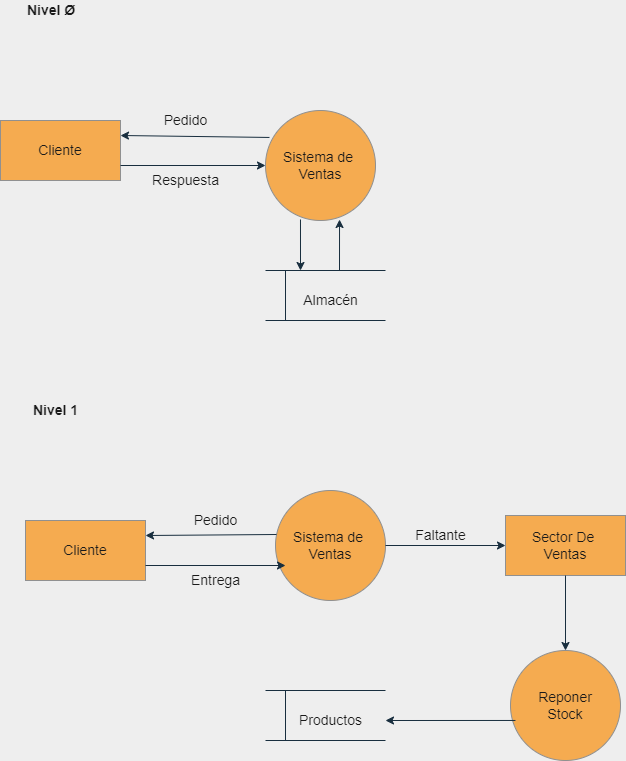

The diagram above was exported from draw.io. Its source (the exported page's mxGraphModel, read from the mxfile embedded in the PNG):
<mxGraphModel dx="1422" dy="762" grid="1" gridSize="10" guides="1" tooltips="1" connect="1" arrows="1" fold="1" page="1" pageScale="1" pageWidth="827" pageHeight="1169" background="#EEEEEE" math="0" shadow="0">
  <root>
    <mxCell id="0" />
    <mxCell id="1" parent="0" />
    <mxCell id="PHoK5SfuI7cw5WFONWZ9-1" value="&lt;b&gt;&lt;font style=&quot;font-size: 14px&quot;&gt;Nivel&amp;nbsp;Ø&amp;nbsp;&lt;/font&gt;&lt;/b&gt;" style="text;html=1;align=left;verticalAlign=middle;resizable=0;points=[];autosize=1;strokeColor=none;fillColor=none;fontColor=#1A1A1A;" vertex="1" parent="1">
      <mxGeometry x="80" y="40" width="70" height="20" as="geometry" />
    </mxCell>
    <mxCell id="PHoK5SfuI7cw5WFONWZ9-2" value="Sistema de&amp;nbsp;&lt;br&gt;Ventas" style="ellipse;whiteSpace=wrap;html=1;aspect=fixed;fontSize=14;fillColor=#F5AB50;strokeColor=#909090;fontColor=#1A1A1A;" vertex="1" parent="1">
      <mxGeometry x="320" y="150" width="110" height="110" as="geometry" />
    </mxCell>
    <mxCell id="PHoK5SfuI7cw5WFONWZ9-3" value="" style="endArrow=none;html=1;rounded=0;fontSize=14;labelBackgroundColor=#EEEEEE;strokeColor=#182E3E;fontColor=#1A1A1A;" edge="1" parent="1">
      <mxGeometry width="50" height="50" relative="1" as="geometry">
        <mxPoint x="340" y="360" as="sourcePoint" />
        <mxPoint x="340" y="310" as="targetPoint" />
      </mxGeometry>
    </mxCell>
    <mxCell id="PHoK5SfuI7cw5WFONWZ9-4" value="" style="endArrow=none;html=1;rounded=0;fontSize=14;labelBackgroundColor=#EEEEEE;strokeColor=#182E3E;fontColor=#1A1A1A;" edge="1" parent="1">
      <mxGeometry width="50" height="50" relative="1" as="geometry">
        <mxPoint x="320" y="360" as="sourcePoint" />
        <mxPoint x="440" y="360" as="targetPoint" />
      </mxGeometry>
    </mxCell>
    <mxCell id="PHoK5SfuI7cw5WFONWZ9-5" value="" style="endArrow=none;html=1;rounded=0;fontSize=14;labelBackgroundColor=#EEEEEE;strokeColor=#182E3E;fontColor=#1A1A1A;" edge="1" parent="1">
      <mxGeometry width="50" height="50" relative="1" as="geometry">
        <mxPoint x="320" y="310" as="sourcePoint" />
        <mxPoint x="440" y="310" as="targetPoint" />
      </mxGeometry>
    </mxCell>
    <mxCell id="PHoK5SfuI7cw5WFONWZ9-6" value="Almacén" style="text;html=1;align=center;verticalAlign=middle;resizable=0;points=[];autosize=1;strokeColor=none;fillColor=none;fontSize=14;fontColor=#1A1A1A;" vertex="1" parent="1">
      <mxGeometry x="350" y="330" width="70" height="20" as="geometry" />
    </mxCell>
    <mxCell id="PHoK5SfuI7cw5WFONWZ9-7" value="" style="endArrow=classic;html=1;rounded=0;fontSize=14;exitX=0.318;exitY=0.991;exitDx=0;exitDy=0;exitPerimeter=0;labelBackgroundColor=#EEEEEE;strokeColor=#182E3E;fontColor=#1A1A1A;" edge="1" parent="1" source="PHoK5SfuI7cw5WFONWZ9-2">
      <mxGeometry width="50" height="50" relative="1" as="geometry">
        <mxPoint x="390" y="410" as="sourcePoint" />
        <mxPoint x="355" y="310" as="targetPoint" />
        <Array as="points" />
      </mxGeometry>
    </mxCell>
    <mxCell id="PHoK5SfuI7cw5WFONWZ9-8" value="Cliente" style="rounded=0;whiteSpace=wrap;html=1;fontSize=14;fillColor=#F5AB50;strokeColor=#909090;fontColor=#1A1A1A;" vertex="1" parent="1">
      <mxGeometry x="55" y="160" width="120" height="60" as="geometry" />
    </mxCell>
    <mxCell id="PHoK5SfuI7cw5WFONWZ9-9" value="" style="endArrow=classic;html=1;rounded=0;fontSize=14;entryX=0.673;entryY=0.991;entryDx=0;entryDy=0;entryPerimeter=0;labelBackgroundColor=#EEEEEE;strokeColor=#182E3E;fontColor=#1A1A1A;" edge="1" parent="1" target="PHoK5SfuI7cw5WFONWZ9-2">
      <mxGeometry width="50" height="50" relative="1" as="geometry">
        <mxPoint x="394" y="310" as="sourcePoint" />
        <mxPoint x="440" y="360" as="targetPoint" />
      </mxGeometry>
    </mxCell>
    <mxCell id="PHoK5SfuI7cw5WFONWZ9-10" value="" style="endArrow=classic;html=1;rounded=0;fontSize=14;entryX=1;entryY=0.25;entryDx=0;entryDy=0;exitX=0.036;exitY=0.245;exitDx=0;exitDy=0;exitPerimeter=0;labelBackgroundColor=#EEEEEE;strokeColor=#182E3E;fontColor=#1A1A1A;" edge="1" parent="1" source="PHoK5SfuI7cw5WFONWZ9-2" target="PHoK5SfuI7cw5WFONWZ9-8">
      <mxGeometry width="50" height="50" relative="1" as="geometry">
        <mxPoint x="390" y="410" as="sourcePoint" />
        <mxPoint x="440" y="360" as="targetPoint" />
      </mxGeometry>
    </mxCell>
    <mxCell id="PHoK5SfuI7cw5WFONWZ9-11" value="" style="endArrow=classic;html=1;rounded=0;fontSize=14;exitX=1;exitY=0.75;exitDx=0;exitDy=0;entryX=0;entryY=0.5;entryDx=0;entryDy=0;labelBackgroundColor=#EEEEEE;strokeColor=#182E3E;fontColor=#1A1A1A;" edge="1" parent="1" source="PHoK5SfuI7cw5WFONWZ9-8" target="PHoK5SfuI7cw5WFONWZ9-2">
      <mxGeometry width="50" height="50" relative="1" as="geometry">
        <mxPoint x="390" y="410" as="sourcePoint" />
        <mxPoint x="440" y="360" as="targetPoint" />
      </mxGeometry>
    </mxCell>
    <mxCell id="PHoK5SfuI7cw5WFONWZ9-12" value="Pedido" style="text;html=1;align=center;verticalAlign=middle;resizable=0;points=[];autosize=1;strokeColor=none;fillColor=none;fontSize=14;fontColor=#1A1A1A;" vertex="1" parent="1">
      <mxGeometry x="210" y="150" width="60" height="20" as="geometry" />
    </mxCell>
    <mxCell id="PHoK5SfuI7cw5WFONWZ9-13" value="Respuesta" style="text;html=1;align=center;verticalAlign=middle;resizable=0;points=[];autosize=1;strokeColor=none;fillColor=none;fontSize=14;fontColor=#1A1A1A;" vertex="1" parent="1">
      <mxGeometry x="200" y="210" width="80" height="20" as="geometry" />
    </mxCell>
    <mxCell id="PHoK5SfuI7cw5WFONWZ9-14" value="&lt;b&gt;Nivel 1&lt;/b&gt;" style="text;html=1;align=center;verticalAlign=middle;resizable=0;points=[];autosize=1;strokeColor=none;fillColor=none;fontSize=14;fontColor=#1A1A1A;" vertex="1" parent="1">
      <mxGeometry x="80" y="440" width="60" height="20" as="geometry" />
    </mxCell>
    <mxCell id="PHoK5SfuI7cw5WFONWZ9-16" value="Sector De &lt;br&gt;Ventas" style="rounded=0;whiteSpace=wrap;html=1;fontSize=14;fillColor=#F5AB50;strokeColor=#909090;fontColor=#1A1A1A;" vertex="1" parent="1">
      <mxGeometry x="560" y="555" width="120" height="60" as="geometry" />
    </mxCell>
    <mxCell id="PHoK5SfuI7cw5WFONWZ9-17" value="Cliente" style="rounded=0;whiteSpace=wrap;html=1;fontSize=14;fillColor=#F5AB50;strokeColor=#909090;fontColor=#1A1A1A;" vertex="1" parent="1">
      <mxGeometry x="80" y="560" width="120" height="60" as="geometry" />
    </mxCell>
    <mxCell id="PHoK5SfuI7cw5WFONWZ9-20" value="Sistema de&amp;nbsp;&lt;br&gt;Ventas" style="ellipse;whiteSpace=wrap;html=1;aspect=fixed;fontSize=14;fillColor=#F5AB50;strokeColor=#909090;fontColor=#1A1A1A;" vertex="1" parent="1">
      <mxGeometry x="330" y="530" width="110" height="110" as="geometry" />
    </mxCell>
    <mxCell id="PHoK5SfuI7cw5WFONWZ9-21" value="" style="endArrow=classic;html=1;rounded=0;fontSize=14;exitX=0.009;exitY=0.4;exitDx=0;exitDy=0;exitPerimeter=0;entryX=1;entryY=0.25;entryDx=0;entryDy=0;labelBackgroundColor=#EEEEEE;strokeColor=#182E3E;fontColor=#1A1A1A;" edge="1" parent="1" source="PHoK5SfuI7cw5WFONWZ9-20" target="PHoK5SfuI7cw5WFONWZ9-17">
      <mxGeometry width="50" height="50" relative="1" as="geometry">
        <mxPoint x="390" y="510" as="sourcePoint" />
        <mxPoint x="440" y="460" as="targetPoint" />
      </mxGeometry>
    </mxCell>
    <mxCell id="PHoK5SfuI7cw5WFONWZ9-22" value="" style="endArrow=classic;html=1;rounded=0;fontSize=14;exitX=1;exitY=0.75;exitDx=0;exitDy=0;labelBackgroundColor=#EEEEEE;strokeColor=#182E3E;fontColor=#1A1A1A;" edge="1" parent="1" source="PHoK5SfuI7cw5WFONWZ9-17">
      <mxGeometry width="50" height="50" relative="1" as="geometry">
        <mxPoint x="390" y="510" as="sourcePoint" />
        <mxPoint x="340" y="605" as="targetPoint" />
      </mxGeometry>
    </mxCell>
    <mxCell id="PHoK5SfuI7cw5WFONWZ9-23" value="" style="endArrow=classic;html=1;rounded=0;fontSize=14;exitX=1;exitY=0.5;exitDx=0;exitDy=0;entryX=0;entryY=0.5;entryDx=0;entryDy=0;labelBackgroundColor=#EEEEEE;strokeColor=#182E3E;fontColor=#1A1A1A;" edge="1" parent="1" source="PHoK5SfuI7cw5WFONWZ9-20" target="PHoK5SfuI7cw5WFONWZ9-16">
      <mxGeometry width="50" height="50" relative="1" as="geometry">
        <mxPoint x="390" y="510" as="sourcePoint" />
        <mxPoint x="440" y="460" as="targetPoint" />
      </mxGeometry>
    </mxCell>
    <mxCell id="PHoK5SfuI7cw5WFONWZ9-24" value="Pedido" style="text;html=1;align=center;verticalAlign=middle;resizable=0;points=[];autosize=1;strokeColor=none;fillColor=none;fontSize=14;fontColor=#1A1A1A;" vertex="1" parent="1">
      <mxGeometry x="240" y="550" width="60" height="20" as="geometry" />
    </mxCell>
    <mxCell id="PHoK5SfuI7cw5WFONWZ9-25" value="Entrega" style="text;html=1;align=center;verticalAlign=middle;resizable=0;points=[];autosize=1;strokeColor=none;fillColor=none;fontSize=14;fontColor=#1A1A1A;" vertex="1" parent="1">
      <mxGeometry x="240" y="610" width="60" height="20" as="geometry" />
    </mxCell>
    <mxCell id="PHoK5SfuI7cw5WFONWZ9-26" value="Faltante" style="text;html=1;align=center;verticalAlign=middle;resizable=0;points=[];autosize=1;strokeColor=none;fillColor=none;fontSize=14;fontColor=#1A1A1A;" vertex="1" parent="1">
      <mxGeometry x="460" y="565" width="70" height="20" as="geometry" />
    </mxCell>
    <mxCell id="PHoK5SfuI7cw5WFONWZ9-28" value="Reponer&lt;br&gt;Stock" style="ellipse;whiteSpace=wrap;html=1;aspect=fixed;fontSize=14;fillColor=#F5AB50;strokeColor=#909090;fontColor=#1A1A1A;" vertex="1" parent="1">
      <mxGeometry x="565" y="690" width="110" height="110" as="geometry" />
    </mxCell>
    <mxCell id="PHoK5SfuI7cw5WFONWZ9-29" value="" style="endArrow=none;html=1;rounded=0;fontSize=14;labelBackgroundColor=#EEEEEE;strokeColor=#182E3E;fontColor=#1A1A1A;" edge="1" parent="1">
      <mxGeometry width="50" height="50" relative="1" as="geometry">
        <mxPoint x="340" y="780" as="sourcePoint" />
        <mxPoint x="340" y="730" as="targetPoint" />
      </mxGeometry>
    </mxCell>
    <mxCell id="PHoK5SfuI7cw5WFONWZ9-30" value="" style="endArrow=none;html=1;rounded=0;fontSize=14;labelBackgroundColor=#EEEEEE;strokeColor=#182E3E;fontColor=#1A1A1A;" edge="1" parent="1">
      <mxGeometry width="50" height="50" relative="1" as="geometry">
        <mxPoint x="320" y="780" as="sourcePoint" />
        <mxPoint x="440" y="780" as="targetPoint" />
      </mxGeometry>
    </mxCell>
    <mxCell id="PHoK5SfuI7cw5WFONWZ9-31" value="" style="endArrow=none;html=1;rounded=0;fontSize=14;labelBackgroundColor=#EEEEEE;strokeColor=#182E3E;fontColor=#1A1A1A;" edge="1" parent="1">
      <mxGeometry width="50" height="50" relative="1" as="geometry">
        <mxPoint x="320" y="730" as="sourcePoint" />
        <mxPoint x="440" y="730" as="targetPoint" />
      </mxGeometry>
    </mxCell>
    <mxCell id="PHoK5SfuI7cw5WFONWZ9-32" value="Productos" style="text;html=1;align=center;verticalAlign=middle;resizable=0;points=[];autosize=1;strokeColor=none;fillColor=none;fontSize=14;fontColor=#1A1A1A;" vertex="1" parent="1">
      <mxGeometry x="345" y="750" width="80" height="20" as="geometry" />
    </mxCell>
    <mxCell id="PHoK5SfuI7cw5WFONWZ9-33" value="" style="endArrow=classic;html=1;rounded=0;fontSize=14;exitX=0.5;exitY=1;exitDx=0;exitDy=0;entryX=0.5;entryY=0;entryDx=0;entryDy=0;labelBackgroundColor=#EEEEEE;strokeColor=#182E3E;fontColor=#1A1A1A;" edge="1" parent="1" source="PHoK5SfuI7cw5WFONWZ9-16" target="PHoK5SfuI7cw5WFONWZ9-28">
      <mxGeometry width="50" height="50" relative="1" as="geometry">
        <mxPoint x="390" y="680" as="sourcePoint" />
        <mxPoint x="440" y="630" as="targetPoint" />
      </mxGeometry>
    </mxCell>
    <mxCell id="PHoK5SfuI7cw5WFONWZ9-34" value="" style="endArrow=classic;html=1;rounded=0;fontSize=14;exitX=0.045;exitY=0.636;exitDx=0;exitDy=0;exitPerimeter=0;labelBackgroundColor=#EEEEEE;strokeColor=#182E3E;fontColor=#1A1A1A;" edge="1" parent="1" source="PHoK5SfuI7cw5WFONWZ9-28">
      <mxGeometry width="50" height="50" relative="1" as="geometry">
        <mxPoint x="560" y="760" as="sourcePoint" />
        <mxPoint x="440" y="760" as="targetPoint" />
      </mxGeometry>
    </mxCell>
  </root>
</mxGraphModel>